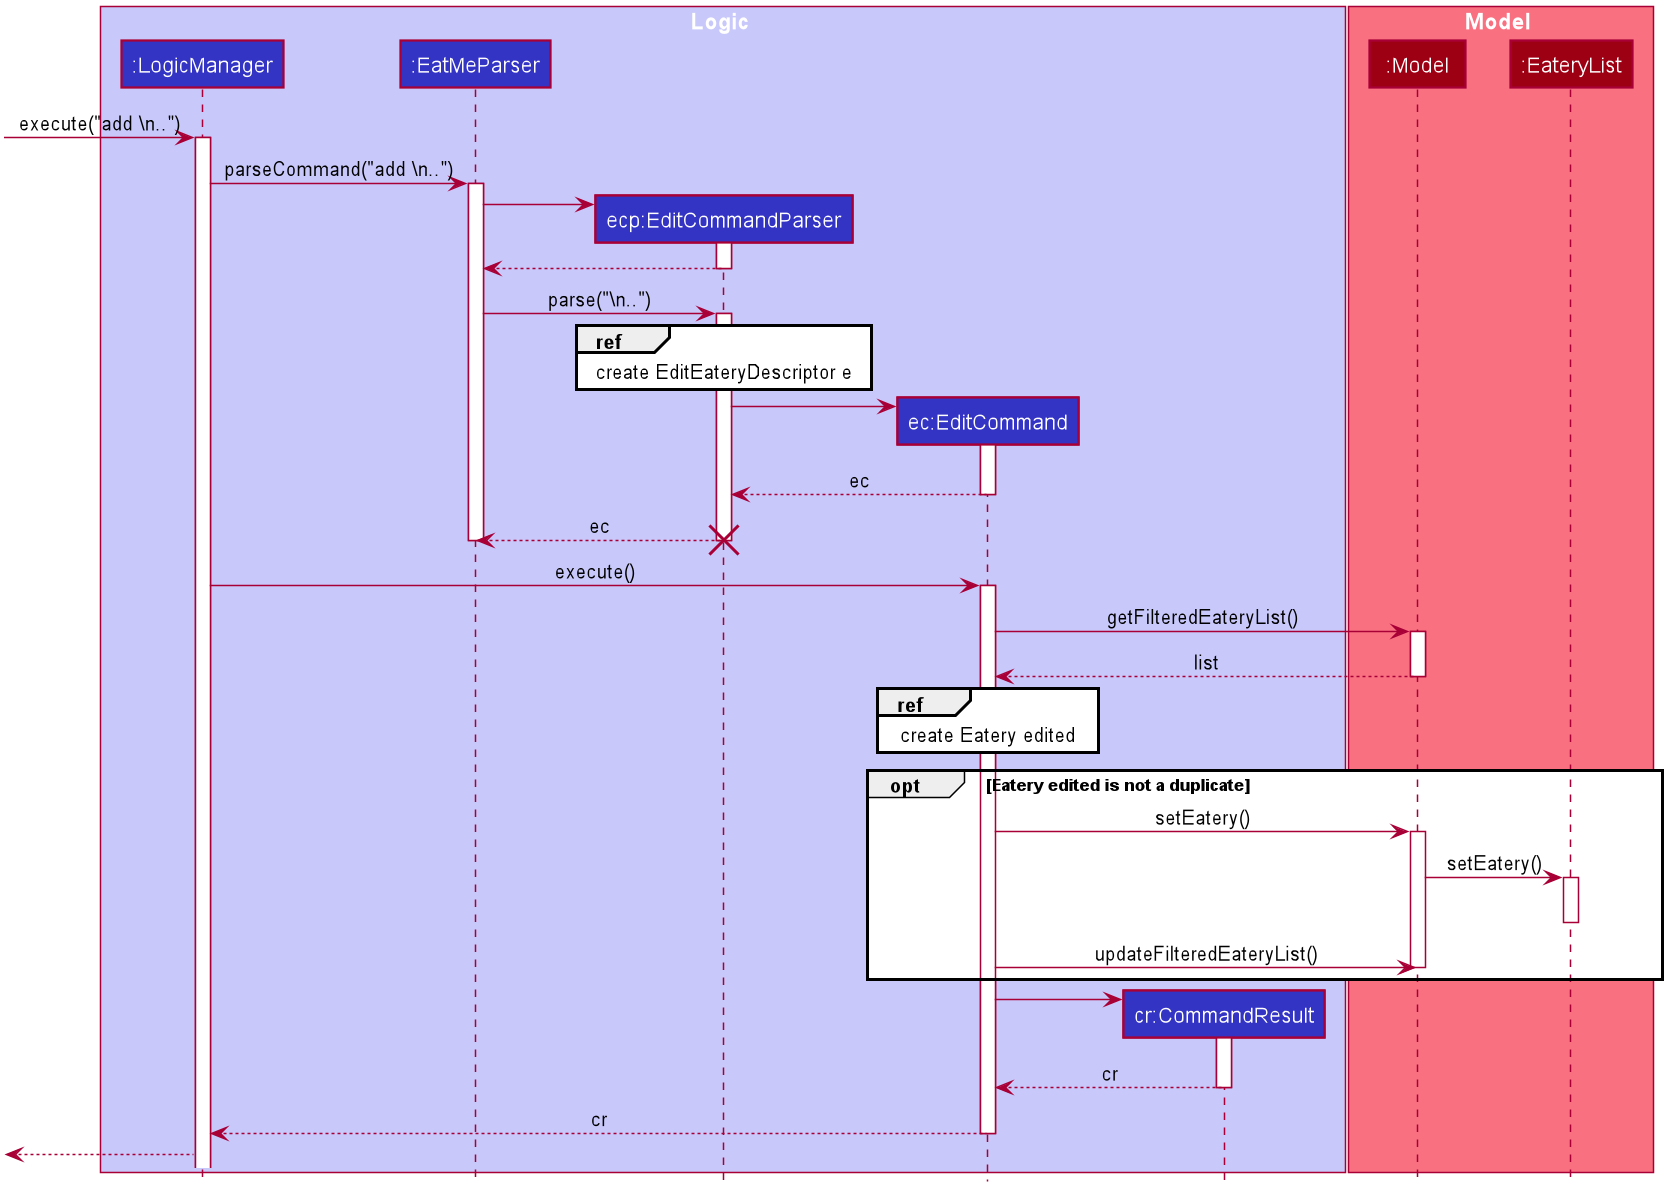

The diagram above was rendered by PlantUML. Its source (embedded in the PNG):
@startuml








skinparam BackgroundColor #FFFFFFF

skinparam Shadowing false

skinparam Class {
    FontColor #FFFFFF
    BorderThickness 1
    BorderColor #FFFFFF
    StereotypeFontColor #FFFFFF
    FontName Arial
}

skinparam Actor {
    BorderColor #000000
    Color #000000
    FontName Arial
}

skinparam Sequence {
    MessageAlign center
    BoxFontSize 15
    BoxPadding 0
    BoxFontColor #FFFFFF
    FontName Arial
}

skinparam Participant {
    FontColor #FFFFFFF
    Padding 20
}

skinparam MinClassWidth 50
skinparam ParticipantPadding 10
skinparam Shadowing false
skinparam DefaultTextAlignment center
skinparam packageStyle Rectangle

hide footbox
hide members
hide circle
box Logic #C8C8FA
	participant ":LogicManager" #3333C4
	participant ":EatMeParser" #3333C4
	participant "ecp:EditCommandParser" #3333C4
	participant "ec:EditCommand" #3333C4
	participant "cr:CommandResult" #3333C4
end box

box Model #F97181
	participant ":Model" #9D0012
	participant ":EateryList" #9D0012
end box

[-> ":LogicManager" : execute("add \\n..")
activate ":LogicManager"

":LogicManager" -> ":EatMeParser" : parseCommand("add \\n..")
activate ":EatMeParser"

create "ecp:EditCommandParser"
":EatMeParser" -> "ecp:EditCommandParser"
activate "ecp:EditCommandParser"
"ecp:EditCommandParser" --> ":EatMeParser"
deactivate "ecp:EditCommandParser"

":EatMeParser" -> "ecp:EditCommandParser" : parse("\\n..")
activate "ecp:EditCommandParser"
ref over "ecp:EditCommandParser" : create EditEateryDescriptor e

create "ec:EditCommand"
"ecp:EditCommandParser" -> "ec:EditCommand"
activate "ec:EditCommand"
"ec:EditCommand" --> "ecp:EditCommandParser" : ec
deactivate "ec:EditCommand"

"ecp:EditCommandParser" --> ":EatMeParser" : ec
deactivate "ecp:EditCommandParser"
destroy "ecp:EditCommandParser"
deactivate ":EatMeParser"

":LogicManager" -> "ec:EditCommand" : execute()
activate "ec:EditCommand"
"ec:EditCommand" -> ":Model" : getFilteredEateryList()
activate ":Model"
":Model" --> "ec:EditCommand" : list
deactivate ":Model"

ref over "ec:EditCommand" : create Eatery edited

opt Eatery edited is not a duplicate
"ec:EditCommand" -> ":Model" : setEatery()
activate ":Model"
":Model" -> ":EateryList" : setEatery()
activate ":EateryList"
deactivate ":EateryList"
"ec:EditCommand" -> ":Model" : updateFilteredEateryList()
deactivate ":Model"
end

create "cr:CommandResult"
"ec:EditCommand" -> "cr:CommandResult"
activate "cr:CommandResult"
"cr:CommandResult" --> "ec:EditCommand" : cr
deactivate "cr:CommandResult"
"ec:EditCommand" --> ":LogicManager" : cr
deactivate "ec:EditCommand"


[<-- ":LogicManager"
@enduml